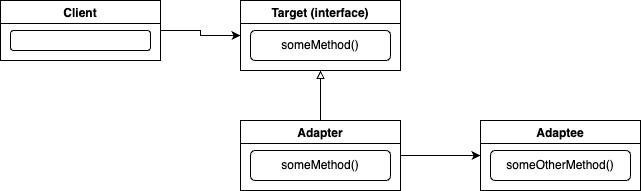

The diagram above was exported from draw.io. Its source (the exported page's mxGraphModel, read from the mxfile embedded in the PNG):
<mxGraphModel dx="946" dy="614" grid="1" gridSize="10" guides="1" tooltips="1" connect="1" arrows="1" fold="1" page="1" pageScale="1" pageWidth="850" pageHeight="1100" math="0" shadow="0">
  <root>
    <mxCell id="0" />
    <mxCell id="1" parent="0" />
    <mxCell id="XGpU59ALmtvJMoJTG8rG-9" style="edgeStyle=orthogonalEdgeStyle;rounded=0;orthogonalLoop=1;jettySize=auto;html=1;exitX=1;exitY=0.5;exitDx=0;exitDy=0;entryX=0;entryY=0.5;entryDx=0;entryDy=0;" edge="1" parent="1" source="XGpU59ALmtvJMoJTG8rG-2" target="XGpU59ALmtvJMoJTG8rG-4">
      <mxGeometry relative="1" as="geometry" />
    </mxCell>
    <mxCell id="XGpU59ALmtvJMoJTG8rG-2" value="Client" style="swimlane;" vertex="1" parent="1">
      <mxGeometry x="80" y="80" width="160" height="60" as="geometry" />
    </mxCell>
    <mxCell id="XGpU59ALmtvJMoJTG8rG-3" value="" style="rounded=1;whiteSpace=wrap;html=1;" vertex="1" parent="XGpU59ALmtvJMoJTG8rG-2">
      <mxGeometry x="10" y="30" width="140" height="20" as="geometry" />
    </mxCell>
    <mxCell id="XGpU59ALmtvJMoJTG8rG-4" value="Target (interface)" style="swimlane;" vertex="1" parent="1">
      <mxGeometry x="320" y="80" width="160" height="70" as="geometry" />
    </mxCell>
    <mxCell id="XGpU59ALmtvJMoJTG8rG-5" value="someMethod()" style="rounded=1;whiteSpace=wrap;html=1;" vertex="1" parent="XGpU59ALmtvJMoJTG8rG-4">
      <mxGeometry x="10" y="30" width="140" height="30" as="geometry" />
    </mxCell>
    <mxCell id="XGpU59ALmtvJMoJTG8rG-12" style="edgeStyle=orthogonalEdgeStyle;rounded=0;orthogonalLoop=1;jettySize=auto;html=1;exitX=0.5;exitY=0;exitDx=0;exitDy=0;entryX=0.5;entryY=1;entryDx=0;entryDy=0;endArrow=block;endFill=0;" edge="1" parent="1" source="XGpU59ALmtvJMoJTG8rG-10" target="XGpU59ALmtvJMoJTG8rG-4">
      <mxGeometry relative="1" as="geometry" />
    </mxCell>
    <mxCell id="XGpU59ALmtvJMoJTG8rG-15" style="edgeStyle=orthogonalEdgeStyle;rounded=0;orthogonalLoop=1;jettySize=auto;html=1;exitX=1;exitY=0.5;exitDx=0;exitDy=0;entryX=0;entryY=0.5;entryDx=0;entryDy=0;endArrow=classic;endFill=1;" edge="1" parent="1" source="XGpU59ALmtvJMoJTG8rG-10" target="XGpU59ALmtvJMoJTG8rG-13">
      <mxGeometry relative="1" as="geometry" />
    </mxCell>
    <mxCell id="XGpU59ALmtvJMoJTG8rG-10" value="Adapter" style="swimlane;" vertex="1" parent="1">
      <mxGeometry x="320" y="200" width="160" height="70" as="geometry" />
    </mxCell>
    <mxCell id="XGpU59ALmtvJMoJTG8rG-11" value="someMethod()" style="rounded=1;whiteSpace=wrap;html=1;" vertex="1" parent="XGpU59ALmtvJMoJTG8rG-10">
      <mxGeometry x="10" y="30" width="140" height="30" as="geometry" />
    </mxCell>
    <mxCell id="XGpU59ALmtvJMoJTG8rG-13" value="Adaptee" style="swimlane;" vertex="1" parent="1">
      <mxGeometry x="560" y="200" width="160" height="70" as="geometry" />
    </mxCell>
    <mxCell id="XGpU59ALmtvJMoJTG8rG-14" value="someOtherMethod()" style="rounded=1;whiteSpace=wrap;html=1;" vertex="1" parent="XGpU59ALmtvJMoJTG8rG-13">
      <mxGeometry x="10" y="30" width="140" height="30" as="geometry" />
    </mxCell>
  </root>
</mxGraphModel>